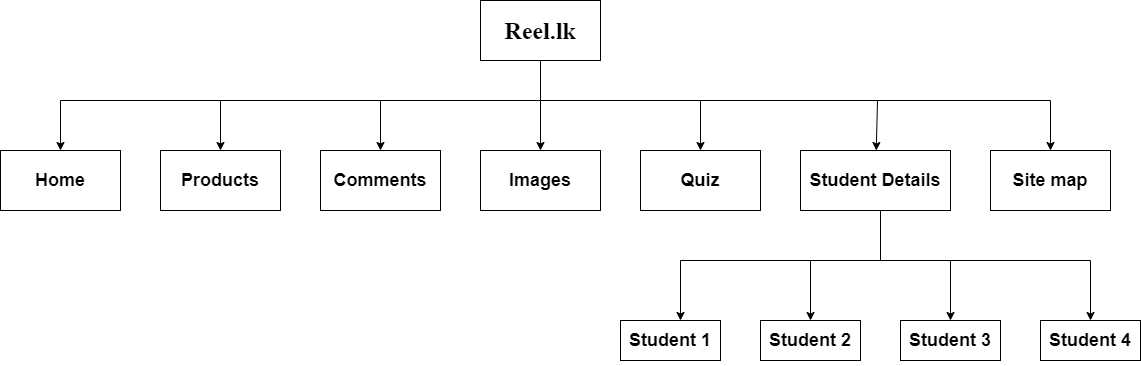

The diagram above was exported from draw.io. Its source (the exported page's mxGraphModel, read from the mxfile embedded in the PNG):
<mxGraphModel dx="1221" dy="587" grid="1" gridSize="10" guides="1" tooltips="1" connect="1" arrows="1" fold="1" page="1" pageScale="1" pageWidth="827" pageHeight="1169" math="0" shadow="0">
  <root>
    <mxCell id="0" />
    <mxCell id="1" parent="0" />
    <mxCell id="-Xx5EGpkhc37Hw7Z1IWy-1" value="&lt;h1&gt;&lt;font face=&quot;Times New Roman&quot;&gt;Reel.lk&lt;/font&gt;&lt;/h1&gt;" style="rounded=0;whiteSpace=wrap;html=1;" vertex="1" parent="1">
      <mxGeometry x="680" y="100" width="120" height="60" as="geometry" />
    </mxCell>
    <mxCell id="-Xx5EGpkhc37Hw7Z1IWy-2" value="&lt;h2&gt;Home&lt;/h2&gt;" style="rounded=0;whiteSpace=wrap;html=1;" vertex="1" parent="1">
      <mxGeometry x="200" y="250" width="120" height="60" as="geometry" />
    </mxCell>
    <mxCell id="-Xx5EGpkhc37Hw7Z1IWy-3" value="&lt;h2&gt;Products&lt;/h2&gt;" style="rounded=0;whiteSpace=wrap;html=1;" vertex="1" parent="1">
      <mxGeometry x="360" y="250" width="120" height="60" as="geometry" />
    </mxCell>
    <mxCell id="-Xx5EGpkhc37Hw7Z1IWy-4" value="&lt;h2&gt;Comments&lt;/h2&gt;" style="rounded=0;whiteSpace=wrap;html=1;" vertex="1" parent="1">
      <mxGeometry x="520" y="250" width="120" height="60" as="geometry" />
    </mxCell>
    <mxCell id="-Xx5EGpkhc37Hw7Z1IWy-5" value="&lt;h2&gt;Images&lt;/h2&gt;" style="rounded=0;whiteSpace=wrap;html=1;" vertex="1" parent="1">
      <mxGeometry x="680" y="250" width="120" height="60" as="geometry" />
    </mxCell>
    <mxCell id="-Xx5EGpkhc37Hw7Z1IWy-6" value="&lt;h2&gt;Quiz&lt;/h2&gt;" style="rounded=0;whiteSpace=wrap;html=1;" vertex="1" parent="1">
      <mxGeometry x="840" y="250" width="120" height="60" as="geometry" />
    </mxCell>
    <mxCell id="-Xx5EGpkhc37Hw7Z1IWy-7" value="&lt;h2&gt;Student Details&lt;/h2&gt;" style="rounded=0;whiteSpace=wrap;html=1;" vertex="1" parent="1">
      <mxGeometry x="1000" y="250" width="150" height="60" as="geometry" />
    </mxCell>
    <mxCell id="-Xx5EGpkhc37Hw7Z1IWy-8" value="&lt;h2&gt;Site map&lt;/h2&gt;" style="rounded=0;whiteSpace=wrap;html=1;" vertex="1" parent="1">
      <mxGeometry x="1190" y="250" width="120" height="60" as="geometry" />
    </mxCell>
    <mxCell id="-Xx5EGpkhc37Hw7Z1IWy-11" value="" style="endArrow=none;html=1;" edge="1" parent="1">
      <mxGeometry width="50" height="50" relative="1" as="geometry">
        <mxPoint x="1080" y="310" as="sourcePoint" />
        <mxPoint x="1080" y="360" as="targetPoint" />
      </mxGeometry>
    </mxCell>
    <mxCell id="-Xx5EGpkhc37Hw7Z1IWy-12" value="" style="endArrow=none;html=1;" edge="1" parent="1">
      <mxGeometry width="50" height="50" relative="1" as="geometry">
        <mxPoint x="880" y="360" as="sourcePoint" />
        <mxPoint x="1080" y="360" as="targetPoint" />
      </mxGeometry>
    </mxCell>
    <mxCell id="-Xx5EGpkhc37Hw7Z1IWy-13" value="" style="endArrow=none;html=1;" edge="1" parent="1">
      <mxGeometry width="50" height="50" relative="1" as="geometry">
        <mxPoint x="1080" y="360" as="sourcePoint" />
        <mxPoint x="1290" y="360" as="targetPoint" />
      </mxGeometry>
    </mxCell>
    <mxCell id="-Xx5EGpkhc37Hw7Z1IWy-14" value="&lt;h2&gt;Student 1&lt;/h2&gt;" style="rounded=0;whiteSpace=wrap;html=1;" vertex="1" parent="1">
      <mxGeometry x="820" y="420" width="100" height="40" as="geometry" />
    </mxCell>
    <mxCell id="-Xx5EGpkhc37Hw7Z1IWy-15" value="&lt;h2&gt;Student 2&lt;/h2&gt;" style="rounded=0;whiteSpace=wrap;html=1;" vertex="1" parent="1">
      <mxGeometry x="960" y="420" width="100" height="40" as="geometry" />
    </mxCell>
    <mxCell id="-Xx5EGpkhc37Hw7Z1IWy-16" value="&lt;h2&gt;Student 3&lt;/h2&gt;" style="rounded=0;whiteSpace=wrap;html=1;" vertex="1" parent="1">
      <mxGeometry x="1100" y="420" width="100" height="40" as="geometry" />
    </mxCell>
    <mxCell id="-Xx5EGpkhc37Hw7Z1IWy-17" value="&lt;h2&gt;Student 4&lt;/h2&gt;" style="rounded=0;whiteSpace=wrap;html=1;" vertex="1" parent="1">
      <mxGeometry x="1240" y="420" width="100" height="40" as="geometry" />
    </mxCell>
    <mxCell id="-Xx5EGpkhc37Hw7Z1IWy-18" value="" style="endArrow=classic;html=1;entryX=0.6;entryY=0;entryDx=0;entryDy=0;entryPerimeter=0;" edge="1" parent="1" target="-Xx5EGpkhc37Hw7Z1IWy-14">
      <mxGeometry width="50" height="50" relative="1" as="geometry">
        <mxPoint x="880" y="360" as="sourcePoint" />
        <mxPoint x="930" y="310" as="targetPoint" />
      </mxGeometry>
    </mxCell>
    <mxCell id="-Xx5EGpkhc37Hw7Z1IWy-19" value="" style="endArrow=classic;html=1;entryX=0.5;entryY=0;entryDx=0;entryDy=0;" edge="1" parent="1" target="-Xx5EGpkhc37Hw7Z1IWy-15">
      <mxGeometry width="50" height="50" relative="1" as="geometry">
        <mxPoint x="1010" y="360" as="sourcePoint" />
        <mxPoint x="1060" y="310" as="targetPoint" />
      </mxGeometry>
    </mxCell>
    <mxCell id="-Xx5EGpkhc37Hw7Z1IWy-20" value="" style="endArrow=classic;html=1;" edge="1" parent="1">
      <mxGeometry width="50" height="50" relative="1" as="geometry">
        <mxPoint x="1150" y="360" as="sourcePoint" />
        <mxPoint x="1150" y="420" as="targetPoint" />
      </mxGeometry>
    </mxCell>
    <mxCell id="-Xx5EGpkhc37Hw7Z1IWy-21" value="" style="endArrow=classic;html=1;entryX=0.5;entryY=0;entryDx=0;entryDy=0;" edge="1" parent="1" target="-Xx5EGpkhc37Hw7Z1IWy-17">
      <mxGeometry width="50" height="50" relative="1" as="geometry">
        <mxPoint x="1290" y="360" as="sourcePoint" />
        <mxPoint x="1340" y="310" as="targetPoint" />
      </mxGeometry>
    </mxCell>
    <mxCell id="-Xx5EGpkhc37Hw7Z1IWy-22" value="" style="endArrow=classic;html=1;entryX=0.5;entryY=0;entryDx=0;entryDy=0;" edge="1" parent="1" target="-Xx5EGpkhc37Hw7Z1IWy-2">
      <mxGeometry width="50" height="50" relative="1" as="geometry">
        <mxPoint x="260" y="200" as="sourcePoint" />
        <mxPoint x="310" y="150" as="targetPoint" />
      </mxGeometry>
    </mxCell>
    <mxCell id="-Xx5EGpkhc37Hw7Z1IWy-23" value="" style="endArrow=none;html=1;" edge="1" parent="1">
      <mxGeometry width="50" height="50" relative="1" as="geometry">
        <mxPoint x="740" y="160" as="sourcePoint" />
        <mxPoint x="740" y="200" as="targetPoint" />
      </mxGeometry>
    </mxCell>
    <mxCell id="-Xx5EGpkhc37Hw7Z1IWy-24" value="" style="endArrow=none;html=1;" edge="1" parent="1">
      <mxGeometry width="50" height="50" relative="1" as="geometry">
        <mxPoint x="740" y="200" as="sourcePoint" />
        <mxPoint x="1250" y="200" as="targetPoint" />
      </mxGeometry>
    </mxCell>
    <mxCell id="-Xx5EGpkhc37Hw7Z1IWy-25" value="" style="endArrow=none;html=1;" edge="1" parent="1">
      <mxGeometry width="50" height="50" relative="1" as="geometry">
        <mxPoint x="740" y="200" as="sourcePoint" />
        <mxPoint x="260" y="200" as="targetPoint" />
      </mxGeometry>
    </mxCell>
    <mxCell id="-Xx5EGpkhc37Hw7Z1IWy-26" value="" style="endArrow=classic;html=1;entryX=0.5;entryY=0;entryDx=0;entryDy=0;" edge="1" parent="1" target="-Xx5EGpkhc37Hw7Z1IWy-3">
      <mxGeometry width="50" height="50" relative="1" as="geometry">
        <mxPoint x="420" y="200" as="sourcePoint" />
        <mxPoint x="470" y="150" as="targetPoint" />
      </mxGeometry>
    </mxCell>
    <mxCell id="-Xx5EGpkhc37Hw7Z1IWy-27" value="" style="endArrow=classic;html=1;entryX=0.5;entryY=0;entryDx=0;entryDy=0;" edge="1" parent="1" target="-Xx5EGpkhc37Hw7Z1IWy-4">
      <mxGeometry width="50" height="50" relative="1" as="geometry">
        <mxPoint x="580" y="200" as="sourcePoint" />
        <mxPoint x="630" y="150" as="targetPoint" />
      </mxGeometry>
    </mxCell>
    <mxCell id="-Xx5EGpkhc37Hw7Z1IWy-28" value="" style="endArrow=classic;html=1;entryX=0.5;entryY=0;entryDx=0;entryDy=0;" edge="1" parent="1" target="-Xx5EGpkhc37Hw7Z1IWy-5">
      <mxGeometry width="50" height="50" relative="1" as="geometry">
        <mxPoint x="740" y="200" as="sourcePoint" />
        <mxPoint x="790" y="150" as="targetPoint" />
      </mxGeometry>
    </mxCell>
    <mxCell id="-Xx5EGpkhc37Hw7Z1IWy-29" value="" style="endArrow=classic;html=1;entryX=0.5;entryY=0;entryDx=0;entryDy=0;" edge="1" parent="1" target="-Xx5EGpkhc37Hw7Z1IWy-6">
      <mxGeometry width="50" height="50" relative="1" as="geometry">
        <mxPoint x="900" y="200" as="sourcePoint" />
        <mxPoint x="950" y="150" as="targetPoint" />
      </mxGeometry>
    </mxCell>
    <mxCell id="-Xx5EGpkhc37Hw7Z1IWy-30" value="" style="endArrow=classic;html=1;" edge="1" parent="1" target="-Xx5EGpkhc37Hw7Z1IWy-7">
      <mxGeometry width="50" height="50" relative="1" as="geometry">
        <mxPoint x="1077" y="200" as="sourcePoint" />
        <mxPoint x="1150" y="150" as="targetPoint" />
      </mxGeometry>
    </mxCell>
    <mxCell id="-Xx5EGpkhc37Hw7Z1IWy-31" value="" style="endArrow=classic;html=1;entryX=0.5;entryY=0;entryDx=0;entryDy=0;" edge="1" parent="1" target="-Xx5EGpkhc37Hw7Z1IWy-8">
      <mxGeometry width="50" height="50" relative="1" as="geometry">
        <mxPoint x="1250" y="200" as="sourcePoint" />
        <mxPoint x="1300" y="150" as="targetPoint" />
      </mxGeometry>
    </mxCell>
  </root>
</mxGraphModel>